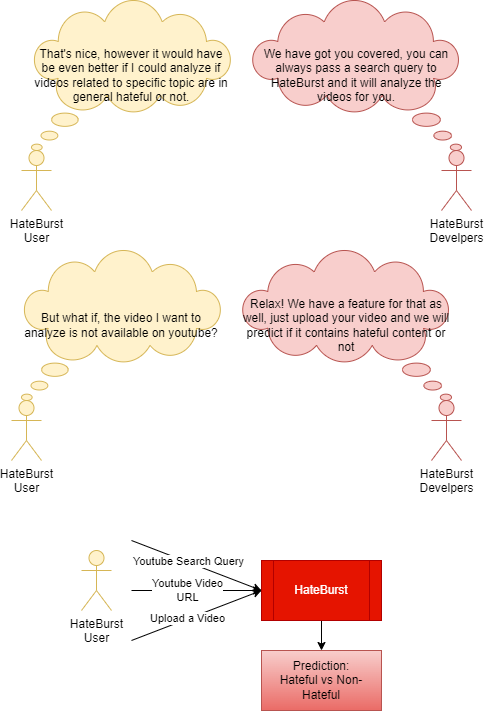

The diagram above was exported from draw.io. Its source (the exported page's mxGraphModel, read from the mxfile embedded in the PNG):
<mxGraphModel dx="1422" dy="867" grid="1" gridSize="10" guides="1" tooltips="1" connect="1" arrows="1" fold="1" page="1" pageScale="1" pageWidth="850" pageHeight="1100" math="0" shadow="0">
  <root>
    <mxCell id="0" />
    <mxCell id="1" parent="0" />
    <mxCell id="kzOlnPuB-0S6VY3LZlVR-2" value="HateBurst&lt;br&gt;User" style="shape=umlActor;verticalLabelPosition=bottom;verticalAlign=top;html=1;outlineConnect=0;fillColor=#fff2cc;strokeColor=#d6b656;" vertex="1" parent="1">
      <mxGeometry x="100" y="380" width="30" height="60" as="geometry" />
    </mxCell>
    <mxCell id="kzOlnPuB-0S6VY3LZlVR-3" value="That's nice, however it would have be even better if I could analyze if videos related to specific topic are in general hateful or not." style="whiteSpace=wrap;html=1;shape=mxgraph.basic.cloud_callout;fillColor=#fff2cc;strokeColor=#d6b656;" vertex="1" parent="1">
      <mxGeometry x="110" y="230" width="200" height="150" as="geometry" />
    </mxCell>
    <mxCell id="kzOlnPuB-0S6VY3LZlVR-4" style="edgeStyle=orthogonalEdgeStyle;rounded=0;orthogonalLoop=1;jettySize=auto;html=1;entryX=0.5;entryY=0;entryDx=0;entryDy=0;" edge="1" parent="1" source="kzOlnPuB-0S6VY3LZlVR-5">
      <mxGeometry relative="1" as="geometry">
        <mxPoint x="400" y="880" as="targetPoint" />
      </mxGeometry>
    </mxCell>
    <mxCell id="kzOlnPuB-0S6VY3LZlVR-5" value="HateBurst" style="shape=process;whiteSpace=wrap;html=1;backgroundOutline=1;fillColor=#e51400;fontColor=#ffffff;strokeColor=#B20000;" vertex="1" parent="1">
      <mxGeometry x="340" y="790" width="120" height="60" as="geometry" />
    </mxCell>
    <mxCell id="kzOlnPuB-0S6VY3LZlVR-6" value="" style="endArrow=classic;html=1;rounded=0;entryX=0;entryY=0.5;entryDx=0;entryDy=0;" edge="1" parent="1" target="kzOlnPuB-0S6VY3LZlVR-5">
      <mxGeometry width="50" height="50" relative="1" as="geometry">
        <mxPoint x="210" y="820" as="sourcePoint" />
        <mxPoint x="430" y="770" as="targetPoint" />
      </mxGeometry>
    </mxCell>
    <mxCell id="kzOlnPuB-0S6VY3LZlVR-7" value="Youtube Video&lt;br&gt;URL" style="edgeLabel;html=1;align=center;verticalAlign=middle;resizable=0;points=[];" vertex="1" connectable="0" parent="kzOlnPuB-0S6VY3LZlVR-6">
      <mxGeometry x="-0.1457" y="1" relative="1" as="geometry">
        <mxPoint as="offset" />
      </mxGeometry>
    </mxCell>
    <mxCell id="kzOlnPuB-0S6VY3LZlVR-8" value="HateBurst&lt;br&gt;Develpers" style="shape=umlActor;verticalLabelPosition=bottom;verticalAlign=top;html=1;outlineConnect=0;fillColor=#f8cecc;strokeColor=#b85450;flipH=1;" vertex="1" parent="1">
      <mxGeometry x="520" y="380" width="30" height="60" as="geometry" />
    </mxCell>
    <mxCell id="kzOlnPuB-0S6VY3LZlVR-9" value="We have got you covered, you can always pass a search query to HateBurst and it will analyze the videos for you." style="whiteSpace=wrap;html=1;shape=mxgraph.basic.cloud_callout;fillColor=#f8cecc;strokeColor=#b85450;flipH=1;" vertex="1" parent="1">
      <mxGeometry x="330" y="230" width="210" height="150" as="geometry" />
    </mxCell>
    <mxCell id="kzOlnPuB-0S6VY3LZlVR-14" value="" style="endArrow=classic;html=1;rounded=0;entryX=0;entryY=0.5;entryDx=0;entryDy=0;" edge="1" parent="1" target="kzOlnPuB-0S6VY3LZlVR-5">
      <mxGeometry width="50" height="50" relative="1" as="geometry">
        <mxPoint x="210" y="770" as="sourcePoint" />
        <mxPoint x="330" y="790" as="targetPoint" />
      </mxGeometry>
    </mxCell>
    <mxCell id="kzOlnPuB-0S6VY3LZlVR-15" value="Youtube Search Query" style="edgeLabel;html=1;align=center;verticalAlign=middle;resizable=0;points=[];" vertex="1" connectable="0" parent="kzOlnPuB-0S6VY3LZlVR-14">
      <mxGeometry x="-0.1457" y="1" relative="1" as="geometry">
        <mxPoint as="offset" />
      </mxGeometry>
    </mxCell>
    <mxCell id="kzOlnPuB-0S6VY3LZlVR-16" value="" style="endArrow=classic;html=1;rounded=0;entryX=0;entryY=0.5;entryDx=0;entryDy=0;" edge="1" parent="1" target="kzOlnPuB-0S6VY3LZlVR-5">
      <mxGeometry width="50" height="50" relative="1" as="geometry">
        <mxPoint x="210" y="870" as="sourcePoint" />
        <mxPoint x="360" y="840" as="targetPoint" />
      </mxGeometry>
    </mxCell>
    <mxCell id="kzOlnPuB-0S6VY3LZlVR-17" value="Upload a Video" style="edgeLabel;html=1;align=center;verticalAlign=middle;resizable=0;points=[];" vertex="1" connectable="0" parent="kzOlnPuB-0S6VY3LZlVR-16">
      <mxGeometry x="-0.1457" y="1" relative="1" as="geometry">
        <mxPoint as="offset" />
      </mxGeometry>
    </mxCell>
    <mxCell id="kzOlnPuB-0S6VY3LZlVR-18" value="Prediction:&lt;br&gt;Hateful vs Non-Hateful" style="rounded=0;whiteSpace=wrap;html=1;fillColor=#f8cecc;gradientColor=#ea6b66;strokeColor=#b85450;" vertex="1" parent="1">
      <mxGeometry x="340" y="880" width="120" height="60" as="geometry" />
    </mxCell>
    <mxCell id="kzOlnPuB-0S6VY3LZlVR-19" value="HateBurst&lt;br&gt;User" style="shape=umlActor;verticalLabelPosition=bottom;verticalAlign=top;html=1;outlineConnect=0;fillColor=#fff2cc;strokeColor=#d6b656;" vertex="1" parent="1">
      <mxGeometry x="160" y="780" width="30" height="60" as="geometry" />
    </mxCell>
    <mxCell id="kzOlnPuB-0S6VY3LZlVR-20" value="HateBurst&lt;br&gt;User" style="shape=umlActor;verticalLabelPosition=bottom;verticalAlign=top;html=1;outlineConnect=0;fillColor=#fff2cc;strokeColor=#d6b656;" vertex="1" parent="1">
      <mxGeometry x="90" y="630" width="30" height="60" as="geometry" />
    </mxCell>
    <mxCell id="kzOlnPuB-0S6VY3LZlVR-21" value="But what if, the video I want to analyze is not available on youtube?" style="whiteSpace=wrap;html=1;shape=mxgraph.basic.cloud_callout;fillColor=#fff2cc;strokeColor=#d6b656;" vertex="1" parent="1">
      <mxGeometry x="100" y="480" width="200" height="150" as="geometry" />
    </mxCell>
    <mxCell id="kzOlnPuB-0S6VY3LZlVR-22" value="HateBurst&lt;br&gt;Develpers" style="shape=umlActor;verticalLabelPosition=bottom;verticalAlign=top;html=1;outlineConnect=0;fillColor=#f8cecc;strokeColor=#b85450;flipH=1;" vertex="1" parent="1">
      <mxGeometry x="510" y="630" width="30" height="60" as="geometry" />
    </mxCell>
    <mxCell id="kzOlnPuB-0S6VY3LZlVR-23" value="Relax! We have a feature for that as well, just upload your video and we will predict if it contains hateful content or not" style="whiteSpace=wrap;html=1;shape=mxgraph.basic.cloud_callout;fillColor=#f8cecc;strokeColor=#b85450;flipH=1;" vertex="1" parent="1">
      <mxGeometry x="320" y="480" width="210" height="150" as="geometry" />
    </mxCell>
  </root>
</mxGraphModel>